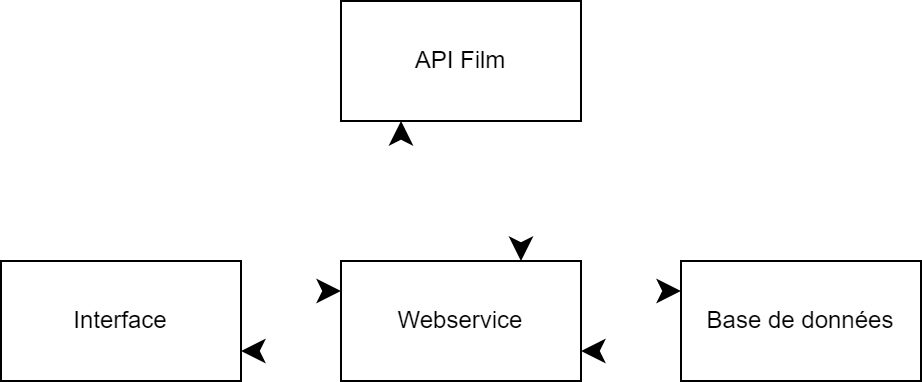

The diagram above was exported from draw.io. Its source (the exported page's mxGraphModel, read from the mxfile embedded in the PNG):
<mxGraphModel dx="635" dy="400" grid="1" gridSize="10" guides="1" tooltips="1" connect="1" arrows="1" fold="1" page="1" pageScale="1" pageWidth="827" pageHeight="1169" math="0" shadow="0">
  <root>
    <mxCell id="0" />
    <mxCell id="1" parent="0" />
    <mxCell id="ccNbw3ttNI6bVbVXhoRs-7" style="edgeStyle=orthogonalEdgeStyle;rounded=0;orthogonalLoop=1;jettySize=auto;html=1;exitX=1;exitY=0.25;exitDx=0;exitDy=0;entryX=0;entryY=0.25;entryDx=0;entryDy=0;strokeWidth=2;" edge="1" parent="1" source="ccNbw3ttNI6bVbVXhoRs-1" target="ccNbw3ttNI6bVbVXhoRs-3">
      <mxGeometry relative="1" as="geometry" />
    </mxCell>
    <mxCell id="ccNbw3ttNI6bVbVXhoRs-1" value="Interface" style="rounded=0;whiteSpace=wrap;html=1;" vertex="1" parent="1">
      <mxGeometry x="230" y="220" width="120" height="60" as="geometry" />
    </mxCell>
    <mxCell id="ccNbw3ttNI6bVbVXhoRs-5" style="edgeStyle=orthogonalEdgeStyle;rounded=0;orthogonalLoop=1;jettySize=auto;html=1;exitX=0.25;exitY=0;exitDx=0;exitDy=0;entryX=0.25;entryY=1;entryDx=0;entryDy=0;strokeWidth=2;" edge="1" parent="1" source="ccNbw3ttNI6bVbVXhoRs-3" target="ccNbw3ttNI6bVbVXhoRs-4">
      <mxGeometry relative="1" as="geometry" />
    </mxCell>
    <mxCell id="ccNbw3ttNI6bVbVXhoRs-8" style="edgeStyle=orthogonalEdgeStyle;rounded=0;orthogonalLoop=1;jettySize=auto;html=1;exitX=0;exitY=0.75;exitDx=0;exitDy=0;entryX=1;entryY=0.75;entryDx=0;entryDy=0;strokeWidth=2;" edge="1" parent="1" source="ccNbw3ttNI6bVbVXhoRs-3" target="ccNbw3ttNI6bVbVXhoRs-1">
      <mxGeometry relative="1" as="geometry" />
    </mxCell>
    <mxCell id="ccNbw3ttNI6bVbVXhoRs-10" style="edgeStyle=orthogonalEdgeStyle;rounded=0;orthogonalLoop=1;jettySize=auto;html=1;exitX=1;exitY=0.25;exitDx=0;exitDy=0;entryX=0;entryY=0.25;entryDx=0;entryDy=0;strokeWidth=2;" edge="1" parent="1" source="ccNbw3ttNI6bVbVXhoRs-3" target="ccNbw3ttNI6bVbVXhoRs-9">
      <mxGeometry relative="1" as="geometry" />
    </mxCell>
    <mxCell id="ccNbw3ttNI6bVbVXhoRs-3" value="Webservice" style="rounded=0;whiteSpace=wrap;html=1;" vertex="1" parent="1">
      <mxGeometry x="400" y="220" width="120" height="60" as="geometry" />
    </mxCell>
    <mxCell id="ccNbw3ttNI6bVbVXhoRs-6" style="edgeStyle=orthogonalEdgeStyle;rounded=0;orthogonalLoop=1;jettySize=auto;html=1;exitX=0.75;exitY=1;exitDx=0;exitDy=0;entryX=0.75;entryY=0;entryDx=0;entryDy=0;strokeWidth=2;" edge="1" parent="1" source="ccNbw3ttNI6bVbVXhoRs-4" target="ccNbw3ttNI6bVbVXhoRs-3">
      <mxGeometry relative="1" as="geometry" />
    </mxCell>
    <mxCell id="ccNbw3ttNI6bVbVXhoRs-4" value="API Film" style="rounded=0;whiteSpace=wrap;html=1;" vertex="1" parent="1">
      <mxGeometry x="400" y="90" width="120" height="60" as="geometry" />
    </mxCell>
    <mxCell id="ccNbw3ttNI6bVbVXhoRs-11" style="edgeStyle=orthogonalEdgeStyle;rounded=0;orthogonalLoop=1;jettySize=auto;html=1;exitX=0;exitY=0.75;exitDx=0;exitDy=0;entryX=1;entryY=0.75;entryDx=0;entryDy=0;strokeWidth=2;" edge="1" parent="1" source="ccNbw3ttNI6bVbVXhoRs-9" target="ccNbw3ttNI6bVbVXhoRs-3">
      <mxGeometry relative="1" as="geometry" />
    </mxCell>
    <mxCell id="ccNbw3ttNI6bVbVXhoRs-9" value="Base de données" style="rounded=0;whiteSpace=wrap;html=1;" vertex="1" parent="1">
      <mxGeometry x="570" y="220" width="120" height="60" as="geometry" />
    </mxCell>
  </root>
</mxGraphModel>